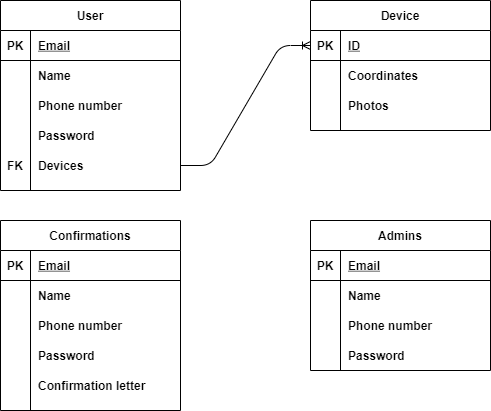

The diagram above was exported from draw.io. Its source (the exported page's mxGraphModel, read from the mxfile embedded in the PNG):
<mxGraphModel dx="998" dy="548" grid="1" gridSize="10" guides="1" tooltips="1" connect="1" arrows="1" fold="1" page="1" pageScale="1" pageWidth="827" pageHeight="1169" math="0" shadow="0">
  <root>
    <mxCell id="WIyWlLk6GJQsqaUBKTNV-0" />
    <mxCell id="WIyWlLk6GJQsqaUBKTNV-1" parent="WIyWlLk6GJQsqaUBKTNV-0" />
    <mxCell id="hFWxMRkueMT_4teKmrCI-6" value="User" style="shape=table;startSize=30;container=1;collapsible=1;childLayout=tableLayout;fixedRows=1;rowLines=0;fontStyle=1;align=center;resizeLast=1;" vertex="1" parent="WIyWlLk6GJQsqaUBKTNV-1">
      <mxGeometry x="90" y="110" width="180" height="190" as="geometry" />
    </mxCell>
    <mxCell id="hFWxMRkueMT_4teKmrCI-7" value="" style="shape=partialRectangle;collapsible=0;dropTarget=0;pointerEvents=0;fillColor=none;top=0;left=0;bottom=1;right=0;points=[[0,0.5],[1,0.5]];portConstraint=eastwest;" vertex="1" parent="hFWxMRkueMT_4teKmrCI-6">
      <mxGeometry y="30" width="180" height="30" as="geometry" />
    </mxCell>
    <mxCell id="hFWxMRkueMT_4teKmrCI-8" value="PK" style="shape=partialRectangle;connectable=0;fillColor=none;top=0;left=0;bottom=0;right=0;fontStyle=1;overflow=hidden;" vertex="1" parent="hFWxMRkueMT_4teKmrCI-7">
      <mxGeometry width="30" height="30" as="geometry" />
    </mxCell>
    <mxCell id="hFWxMRkueMT_4teKmrCI-9" value="Email" style="shape=partialRectangle;connectable=0;fillColor=none;top=0;left=0;bottom=0;right=0;align=left;spacingLeft=6;fontStyle=5;overflow=hidden;" vertex="1" parent="hFWxMRkueMT_4teKmrCI-7">
      <mxGeometry x="30" width="150" height="30" as="geometry" />
    </mxCell>
    <mxCell id="hFWxMRkueMT_4teKmrCI-10" value="" style="shape=partialRectangle;collapsible=0;dropTarget=0;pointerEvents=0;fillColor=none;top=0;left=0;bottom=0;right=0;points=[[0,0.5],[1,0.5]];portConstraint=eastwest;" vertex="1" parent="hFWxMRkueMT_4teKmrCI-6">
      <mxGeometry y="60" width="180" height="30" as="geometry" />
    </mxCell>
    <mxCell id="hFWxMRkueMT_4teKmrCI-11" value="" style="shape=partialRectangle;connectable=0;fillColor=none;top=0;left=0;bottom=0;right=0;editable=1;overflow=hidden;" vertex="1" parent="hFWxMRkueMT_4teKmrCI-10">
      <mxGeometry width="30" height="30" as="geometry" />
    </mxCell>
    <mxCell id="hFWxMRkueMT_4teKmrCI-12" value="Name" style="shape=partialRectangle;connectable=0;fillColor=none;top=0;left=0;bottom=0;right=0;align=left;spacingLeft=6;overflow=hidden;fontStyle=1" vertex="1" parent="hFWxMRkueMT_4teKmrCI-10">
      <mxGeometry x="30" width="150" height="30" as="geometry" />
    </mxCell>
    <mxCell id="hFWxMRkueMT_4teKmrCI-13" value="" style="shape=partialRectangle;collapsible=0;dropTarget=0;pointerEvents=0;fillColor=none;top=0;left=0;bottom=0;right=0;points=[[0,0.5],[1,0.5]];portConstraint=eastwest;" vertex="1" parent="hFWxMRkueMT_4teKmrCI-6">
      <mxGeometry y="90" width="180" height="30" as="geometry" />
    </mxCell>
    <mxCell id="hFWxMRkueMT_4teKmrCI-14" value="" style="shape=partialRectangle;connectable=0;fillColor=none;top=0;left=0;bottom=0;right=0;editable=1;overflow=hidden;" vertex="1" parent="hFWxMRkueMT_4teKmrCI-13">
      <mxGeometry width="30" height="30" as="geometry" />
    </mxCell>
    <mxCell id="hFWxMRkueMT_4teKmrCI-15" value="Phone number" style="shape=partialRectangle;connectable=0;fillColor=none;top=0;left=0;bottom=0;right=0;align=left;spacingLeft=6;overflow=hidden;fontStyle=1" vertex="1" parent="hFWxMRkueMT_4teKmrCI-13">
      <mxGeometry x="30" width="150" height="30" as="geometry" />
    </mxCell>
    <mxCell id="hFWxMRkueMT_4teKmrCI-16" value="" style="shape=partialRectangle;collapsible=0;dropTarget=0;pointerEvents=0;fillColor=none;top=0;left=0;bottom=0;right=0;points=[[0,0.5],[1,0.5]];portConstraint=eastwest;" vertex="1" parent="hFWxMRkueMT_4teKmrCI-6">
      <mxGeometry y="120" width="180" height="30" as="geometry" />
    </mxCell>
    <mxCell id="hFWxMRkueMT_4teKmrCI-17" value="" style="shape=partialRectangle;connectable=0;fillColor=none;top=0;left=0;bottom=0;right=0;editable=1;overflow=hidden;" vertex="1" parent="hFWxMRkueMT_4teKmrCI-16">
      <mxGeometry width="30" height="30" as="geometry" />
    </mxCell>
    <mxCell id="hFWxMRkueMT_4teKmrCI-18" value="Password" style="shape=partialRectangle;connectable=0;fillColor=none;top=0;left=0;bottom=0;right=0;align=left;spacingLeft=6;overflow=hidden;fontStyle=1" vertex="1" parent="hFWxMRkueMT_4teKmrCI-16">
      <mxGeometry x="30" width="150" height="30" as="geometry" />
    </mxCell>
    <mxCell id="hFWxMRkueMT_4teKmrCI-19" value="" style="shape=partialRectangle;collapsible=0;dropTarget=0;pointerEvents=0;fillColor=none;top=0;left=0;bottom=0;right=0;points=[[0,0.5],[1,0.5]];portConstraint=eastwest;" vertex="1" parent="hFWxMRkueMT_4teKmrCI-6">
      <mxGeometry y="150" width="180" height="30" as="geometry" />
    </mxCell>
    <mxCell id="hFWxMRkueMT_4teKmrCI-20" value="FK" style="shape=partialRectangle;connectable=0;fillColor=none;top=0;left=0;bottom=0;right=0;editable=1;overflow=hidden;fontStyle=1" vertex="1" parent="hFWxMRkueMT_4teKmrCI-19">
      <mxGeometry width="30" height="30" as="geometry" />
    </mxCell>
    <mxCell id="hFWxMRkueMT_4teKmrCI-21" value="Devices" style="shape=partialRectangle;connectable=0;fillColor=none;top=0;left=0;bottom=0;right=0;align=left;spacingLeft=6;overflow=hidden;fontStyle=1" vertex="1" parent="hFWxMRkueMT_4teKmrCI-19">
      <mxGeometry x="30" width="150" height="30" as="geometry" />
    </mxCell>
    <mxCell id="hFWxMRkueMT_4teKmrCI-22" value="Confirmations" style="shape=table;startSize=30;container=1;collapsible=1;childLayout=tableLayout;fixedRows=1;rowLines=0;fontStyle=1;align=center;resizeLast=1;" vertex="1" parent="WIyWlLk6GJQsqaUBKTNV-1">
      <mxGeometry x="90" y="330" width="180" height="190" as="geometry" />
    </mxCell>
    <mxCell id="hFWxMRkueMT_4teKmrCI-23" value="" style="shape=partialRectangle;collapsible=0;dropTarget=0;pointerEvents=0;fillColor=none;top=0;left=0;bottom=1;right=0;points=[[0,0.5],[1,0.5]];portConstraint=eastwest;" vertex="1" parent="hFWxMRkueMT_4teKmrCI-22">
      <mxGeometry y="30" width="180" height="30" as="geometry" />
    </mxCell>
    <mxCell id="hFWxMRkueMT_4teKmrCI-24" value="PK" style="shape=partialRectangle;connectable=0;fillColor=none;top=0;left=0;bottom=0;right=0;fontStyle=1;overflow=hidden;" vertex="1" parent="hFWxMRkueMT_4teKmrCI-23">
      <mxGeometry width="30" height="30" as="geometry" />
    </mxCell>
    <mxCell id="hFWxMRkueMT_4teKmrCI-25" value="Email" style="shape=partialRectangle;connectable=0;fillColor=none;top=0;left=0;bottom=0;right=0;align=left;spacingLeft=6;fontStyle=5;overflow=hidden;" vertex="1" parent="hFWxMRkueMT_4teKmrCI-23">
      <mxGeometry x="30" width="150" height="30" as="geometry" />
    </mxCell>
    <mxCell id="hFWxMRkueMT_4teKmrCI-26" value="" style="shape=partialRectangle;collapsible=0;dropTarget=0;pointerEvents=0;fillColor=none;top=0;left=0;bottom=0;right=0;points=[[0,0.5],[1,0.5]];portConstraint=eastwest;" vertex="1" parent="hFWxMRkueMT_4teKmrCI-22">
      <mxGeometry y="60" width="180" height="30" as="geometry" />
    </mxCell>
    <mxCell id="hFWxMRkueMT_4teKmrCI-27" value="" style="shape=partialRectangle;connectable=0;fillColor=none;top=0;left=0;bottom=0;right=0;editable=1;overflow=hidden;" vertex="1" parent="hFWxMRkueMT_4teKmrCI-26">
      <mxGeometry width="30" height="30" as="geometry" />
    </mxCell>
    <mxCell id="hFWxMRkueMT_4teKmrCI-28" value="Name" style="shape=partialRectangle;connectable=0;fillColor=none;top=0;left=0;bottom=0;right=0;align=left;spacingLeft=6;overflow=hidden;fontStyle=1" vertex="1" parent="hFWxMRkueMT_4teKmrCI-26">
      <mxGeometry x="30" width="150" height="30" as="geometry" />
    </mxCell>
    <mxCell id="hFWxMRkueMT_4teKmrCI-29" value="" style="shape=partialRectangle;collapsible=0;dropTarget=0;pointerEvents=0;fillColor=none;top=0;left=0;bottom=0;right=0;points=[[0,0.5],[1,0.5]];portConstraint=eastwest;" vertex="1" parent="hFWxMRkueMT_4teKmrCI-22">
      <mxGeometry y="90" width="180" height="30" as="geometry" />
    </mxCell>
    <mxCell id="hFWxMRkueMT_4teKmrCI-30" value="" style="shape=partialRectangle;connectable=0;fillColor=none;top=0;left=0;bottom=0;right=0;editable=1;overflow=hidden;" vertex="1" parent="hFWxMRkueMT_4teKmrCI-29">
      <mxGeometry width="30" height="30" as="geometry" />
    </mxCell>
    <mxCell id="hFWxMRkueMT_4teKmrCI-31" value="Phone number" style="shape=partialRectangle;connectable=0;fillColor=none;top=0;left=0;bottom=0;right=0;align=left;spacingLeft=6;overflow=hidden;fontStyle=1" vertex="1" parent="hFWxMRkueMT_4teKmrCI-29">
      <mxGeometry x="30" width="150" height="30" as="geometry" />
    </mxCell>
    <mxCell id="hFWxMRkueMT_4teKmrCI-32" value="" style="shape=partialRectangle;collapsible=0;dropTarget=0;pointerEvents=0;fillColor=none;top=0;left=0;bottom=0;right=0;points=[[0,0.5],[1,0.5]];portConstraint=eastwest;" vertex="1" parent="hFWxMRkueMT_4teKmrCI-22">
      <mxGeometry y="120" width="180" height="30" as="geometry" />
    </mxCell>
    <mxCell id="hFWxMRkueMT_4teKmrCI-33" value="" style="shape=partialRectangle;connectable=0;fillColor=none;top=0;left=0;bottom=0;right=0;editable=1;overflow=hidden;" vertex="1" parent="hFWxMRkueMT_4teKmrCI-32">
      <mxGeometry width="30" height="30" as="geometry" />
    </mxCell>
    <mxCell id="hFWxMRkueMT_4teKmrCI-34" value="Password" style="shape=partialRectangle;connectable=0;fillColor=none;top=0;left=0;bottom=0;right=0;align=left;spacingLeft=6;overflow=hidden;fontStyle=1" vertex="1" parent="hFWxMRkueMT_4teKmrCI-32">
      <mxGeometry x="30" width="150" height="30" as="geometry" />
    </mxCell>
    <mxCell id="hFWxMRkueMT_4teKmrCI-35" value="" style="shape=partialRectangle;collapsible=0;dropTarget=0;pointerEvents=0;fillColor=none;top=0;left=0;bottom=0;right=0;points=[[0,0.5],[1,0.5]];portConstraint=eastwest;" vertex="1" parent="hFWxMRkueMT_4teKmrCI-22">
      <mxGeometry y="150" width="180" height="30" as="geometry" />
    </mxCell>
    <mxCell id="hFWxMRkueMT_4teKmrCI-36" value="" style="shape=partialRectangle;connectable=0;fillColor=none;top=0;left=0;bottom=0;right=0;editable=1;overflow=hidden;" vertex="1" parent="hFWxMRkueMT_4teKmrCI-35">
      <mxGeometry width="30" height="30" as="geometry" />
    </mxCell>
    <mxCell id="hFWxMRkueMT_4teKmrCI-37" value="Confirmation letter" style="shape=partialRectangle;connectable=0;fillColor=none;top=0;left=0;bottom=0;right=0;align=left;spacingLeft=6;overflow=hidden;fontStyle=1" vertex="1" parent="hFWxMRkueMT_4teKmrCI-35">
      <mxGeometry x="30" width="150" height="30" as="geometry" />
    </mxCell>
    <mxCell id="hFWxMRkueMT_4teKmrCI-38" value="Admins" style="shape=table;startSize=30;container=1;collapsible=1;childLayout=tableLayout;fixedRows=1;rowLines=0;fontStyle=1;align=center;resizeLast=1;" vertex="1" parent="WIyWlLk6GJQsqaUBKTNV-1">
      <mxGeometry x="400" y="330" width="180" height="150" as="geometry" />
    </mxCell>
    <mxCell id="hFWxMRkueMT_4teKmrCI-39" value="" style="shape=partialRectangle;collapsible=0;dropTarget=0;pointerEvents=0;fillColor=none;top=0;left=0;bottom=1;right=0;points=[[0,0.5],[1,0.5]];portConstraint=eastwest;" vertex="1" parent="hFWxMRkueMT_4teKmrCI-38">
      <mxGeometry y="30" width="180" height="30" as="geometry" />
    </mxCell>
    <mxCell id="hFWxMRkueMT_4teKmrCI-40" value="PK" style="shape=partialRectangle;connectable=0;fillColor=none;top=0;left=0;bottom=0;right=0;fontStyle=1;overflow=hidden;" vertex="1" parent="hFWxMRkueMT_4teKmrCI-39">
      <mxGeometry width="30" height="30" as="geometry" />
    </mxCell>
    <mxCell id="hFWxMRkueMT_4teKmrCI-41" value="Email" style="shape=partialRectangle;connectable=0;fillColor=none;top=0;left=0;bottom=0;right=0;align=left;spacingLeft=6;fontStyle=5;overflow=hidden;" vertex="1" parent="hFWxMRkueMT_4teKmrCI-39">
      <mxGeometry x="30" width="150" height="30" as="geometry" />
    </mxCell>
    <mxCell id="hFWxMRkueMT_4teKmrCI-42" value="" style="shape=partialRectangle;collapsible=0;dropTarget=0;pointerEvents=0;fillColor=none;top=0;left=0;bottom=0;right=0;points=[[0,0.5],[1,0.5]];portConstraint=eastwest;" vertex="1" parent="hFWxMRkueMT_4teKmrCI-38">
      <mxGeometry y="60" width="180" height="30" as="geometry" />
    </mxCell>
    <mxCell id="hFWxMRkueMT_4teKmrCI-43" value="" style="shape=partialRectangle;connectable=0;fillColor=none;top=0;left=0;bottom=0;right=0;editable=1;overflow=hidden;" vertex="1" parent="hFWxMRkueMT_4teKmrCI-42">
      <mxGeometry width="30" height="30" as="geometry" />
    </mxCell>
    <mxCell id="hFWxMRkueMT_4teKmrCI-44" value="Name" style="shape=partialRectangle;connectable=0;fillColor=none;top=0;left=0;bottom=0;right=0;align=left;spacingLeft=6;overflow=hidden;fontStyle=1" vertex="1" parent="hFWxMRkueMT_4teKmrCI-42">
      <mxGeometry x="30" width="150" height="30" as="geometry" />
    </mxCell>
    <mxCell id="hFWxMRkueMT_4teKmrCI-51" value="" style="shape=partialRectangle;collapsible=0;dropTarget=0;pointerEvents=0;fillColor=none;top=0;left=0;bottom=0;right=0;points=[[0,0.5],[1,0.5]];portConstraint=eastwest;" vertex="1" parent="hFWxMRkueMT_4teKmrCI-38">
      <mxGeometry y="90" width="180" height="30" as="geometry" />
    </mxCell>
    <mxCell id="hFWxMRkueMT_4teKmrCI-52" value="" style="shape=partialRectangle;connectable=0;fillColor=none;top=0;left=0;bottom=0;right=0;editable=1;overflow=hidden;" vertex="1" parent="hFWxMRkueMT_4teKmrCI-51">
      <mxGeometry width="30" height="30" as="geometry" />
    </mxCell>
    <mxCell id="hFWxMRkueMT_4teKmrCI-53" value="Phone number" style="shape=partialRectangle;connectable=0;fillColor=none;top=0;left=0;bottom=0;right=0;align=left;spacingLeft=6;overflow=hidden;fontStyle=1" vertex="1" parent="hFWxMRkueMT_4teKmrCI-51">
      <mxGeometry x="30" width="150" height="30" as="geometry" />
    </mxCell>
    <mxCell id="hFWxMRkueMT_4teKmrCI-54" value="" style="shape=partialRectangle;collapsible=0;dropTarget=0;pointerEvents=0;fillColor=none;top=0;left=0;bottom=0;right=0;points=[[0,0.5],[1,0.5]];portConstraint=eastwest;" vertex="1" parent="hFWxMRkueMT_4teKmrCI-38">
      <mxGeometry y="120" width="180" height="30" as="geometry" />
    </mxCell>
    <mxCell id="hFWxMRkueMT_4teKmrCI-55" value="" style="shape=partialRectangle;connectable=0;fillColor=none;top=0;left=0;bottom=0;right=0;editable=1;overflow=hidden;" vertex="1" parent="hFWxMRkueMT_4teKmrCI-54">
      <mxGeometry width="30" height="30" as="geometry" />
    </mxCell>
    <mxCell id="hFWxMRkueMT_4teKmrCI-56" value="Password" style="shape=partialRectangle;connectable=0;fillColor=none;top=0;left=0;bottom=0;right=0;align=left;spacingLeft=6;overflow=hidden;fontStyle=1" vertex="1" parent="hFWxMRkueMT_4teKmrCI-54">
      <mxGeometry x="30" width="150" height="30" as="geometry" />
    </mxCell>
    <mxCell id="hFWxMRkueMT_4teKmrCI-57" value="Device" style="shape=table;startSize=30;container=1;collapsible=1;childLayout=tableLayout;fixedRows=1;rowLines=0;fontStyle=1;align=center;resizeLast=1;" vertex="1" parent="WIyWlLk6GJQsqaUBKTNV-1">
      <mxGeometry x="400" y="110" width="180" height="130" as="geometry" />
    </mxCell>
    <mxCell id="hFWxMRkueMT_4teKmrCI-58" value="" style="shape=partialRectangle;collapsible=0;dropTarget=0;pointerEvents=0;fillColor=none;top=0;left=0;bottom=1;right=0;points=[[0,0.5],[1,0.5]];portConstraint=eastwest;" vertex="1" parent="hFWxMRkueMT_4teKmrCI-57">
      <mxGeometry y="30" width="180" height="30" as="geometry" />
    </mxCell>
    <mxCell id="hFWxMRkueMT_4teKmrCI-59" value="PK" style="shape=partialRectangle;connectable=0;fillColor=none;top=0;left=0;bottom=0;right=0;fontStyle=1;overflow=hidden;" vertex="1" parent="hFWxMRkueMT_4teKmrCI-58">
      <mxGeometry width="30" height="30" as="geometry" />
    </mxCell>
    <mxCell id="hFWxMRkueMT_4teKmrCI-60" value="ID" style="shape=partialRectangle;connectable=0;fillColor=none;top=0;left=0;bottom=0;right=0;align=left;spacingLeft=6;fontStyle=5;overflow=hidden;" vertex="1" parent="hFWxMRkueMT_4teKmrCI-58">
      <mxGeometry x="30" width="150" height="30" as="geometry" />
    </mxCell>
    <mxCell id="hFWxMRkueMT_4teKmrCI-61" value="" style="shape=partialRectangle;collapsible=0;dropTarget=0;pointerEvents=0;fillColor=none;top=0;left=0;bottom=0;right=0;points=[[0,0.5],[1,0.5]];portConstraint=eastwest;" vertex="1" parent="hFWxMRkueMT_4teKmrCI-57">
      <mxGeometry y="60" width="180" height="30" as="geometry" />
    </mxCell>
    <mxCell id="hFWxMRkueMT_4teKmrCI-62" value="" style="shape=partialRectangle;connectable=0;fillColor=none;top=0;left=0;bottom=0;right=0;editable=1;overflow=hidden;" vertex="1" parent="hFWxMRkueMT_4teKmrCI-61">
      <mxGeometry width="30" height="30" as="geometry" />
    </mxCell>
    <mxCell id="hFWxMRkueMT_4teKmrCI-63" value="Coordinates" style="shape=partialRectangle;connectable=0;fillColor=none;top=0;left=0;bottom=0;right=0;align=left;spacingLeft=6;overflow=hidden;fontStyle=1" vertex="1" parent="hFWxMRkueMT_4teKmrCI-61">
      <mxGeometry x="30" width="150" height="30" as="geometry" />
    </mxCell>
    <mxCell id="hFWxMRkueMT_4teKmrCI-70" value="" style="shape=partialRectangle;collapsible=0;dropTarget=0;pointerEvents=0;fillColor=none;top=0;left=0;bottom=0;right=0;points=[[0,0.5],[1,0.5]];portConstraint=eastwest;" vertex="1" parent="hFWxMRkueMT_4teKmrCI-57">
      <mxGeometry y="90" width="180" height="30" as="geometry" />
    </mxCell>
    <mxCell id="hFWxMRkueMT_4teKmrCI-71" value="" style="shape=partialRectangle;connectable=0;fillColor=none;top=0;left=0;bottom=0;right=0;editable=1;overflow=hidden;" vertex="1" parent="hFWxMRkueMT_4teKmrCI-70">
      <mxGeometry width="30" height="30" as="geometry" />
    </mxCell>
    <mxCell id="hFWxMRkueMT_4teKmrCI-72" value="Photos" style="shape=partialRectangle;connectable=0;fillColor=none;top=0;left=0;bottom=0;right=0;align=left;spacingLeft=6;overflow=hidden;fontStyle=1" vertex="1" parent="hFWxMRkueMT_4teKmrCI-70">
      <mxGeometry x="30" width="150" height="30" as="geometry" />
    </mxCell>
    <mxCell id="hFWxMRkueMT_4teKmrCI-76" value="" style="edgeStyle=entityRelationEdgeStyle;fontSize=12;html=1;endArrow=ERoneToMany;" edge="1" parent="WIyWlLk6GJQsqaUBKTNV-1" source="hFWxMRkueMT_4teKmrCI-19" target="hFWxMRkueMT_4teKmrCI-58">
      <mxGeometry width="100" height="100" relative="1" as="geometry">
        <mxPoint x="290" y="340" as="sourcePoint" />
        <mxPoint x="390" y="240" as="targetPoint" />
      </mxGeometry>
    </mxCell>
  </root>
</mxGraphModel>